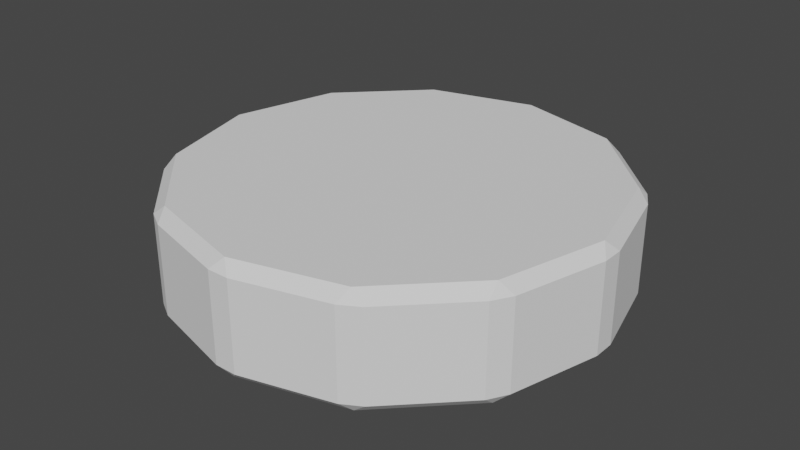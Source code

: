 # Source: Coin.blend  (saved by Blender 2.93.21; exported with 4.5.12 LTS)
import bpy
from mathutils import Matrix  # noqa: F401  (used for matrix-valued properties, if any)

bpy.ops.wm.read_factory_settings(use_empty=True)
scene = bpy.context.scene
scene.name = 'Scene'

# ---- collections
col_collection = bpy.data.collections.new('Collection'); scene.collection.children.link(col_collection)

# ---- world
world_world = bpy.data.worlds.new('World'); scene.world = world_world
world_world.use_nodes = True; world_world.node_tree.nodes.clear()
_N = world_world.node_tree.nodes; _L = world_world.node_tree.links
n0 = _N.new('ShaderNodeOutputWorld'); n0.name = 'World Output'; n0.location = (300, 300)
n1 = _N.new('ShaderNodeBackground'); n1.name = 'Background'; n1.location = (10, 300)
n1.inputs[0].default_value = (0.05088, 0.05088, 0.05088, 1.0)
_L.new(n1.outputs[0], n0.inputs[0])
n0.is_active_output = True
world_world.color = (0.05088, 0.05088, 0.05088)
world_world.use_sun_shadow = False
world_world.sun_shadow_jitter_overblur = 0.0

# ---- meshes
me_cylinder = bpy.data.meshes.new('Cylinder')
me_cylinder.from_pydata([(0.04741, 0.08212, 0.025), (0.05354, 0.08307, 0.02), (0.04517, 0.0879, 0.02), (0.00483, 0.09871, 0.02), (-0.00483, 0.09871, 0.02), (7.986e-11, 0.09482, 0.025), (0.08212, 0.04741, 0.025), (0.0879, 0.04517, 0.02), (0.08307, 0.05354, 0.02), (0.09482, -4.132e-09, 0.025), (0.09871, -0.00483, 0.02), (0.09871, 0.00483, 0.02), (0.08212, -0.04741, 0.025), (0.08307, -0.05354, 0.02), (0.0879, -0.04517, 0.02), (0.04741, -0.08212, 0.025), (0.04517, -0.0879, 0.02), (0.05354, -0.08307, 0.02), (-8.423e-09, -0.09482, 0.025), (-0.00483, -0.09871, 0.02), (0.00483, -0.09871, 0.02), (-0.04741, -0.08212, 0.025), (-0.05354, -0.08307, 0.02), (-0.04517, -0.0879, 0.02), (-0.08212, -0.04741, 0.025), (-0.0879, -0.04517, 0.02), (-0.08307, -0.05354, 0.02), (-0.09482, 1.192e-09, 0.025), (-0.09871, 0.00483, 0.02), (-0.09871, -0.00483, 0.02), (-0.08212, 0.04741, 0.025), (-0.08307, 0.05354, 0.02), (-0.0879, 0.04517, 0.02), (-0.04741, 0.08212, 0.025), (-0.04517, 0.0879, 0.02), (-0.05354, 0.08307, 0.02), (7.986e-11, 0.09482, -0.025), (-0.00483, 0.09871, -0.02), (0.00483, 0.09871, -0.02), (0.04517, 0.0879, -0.02), (0.05354, 0.08307, -0.02), (0.04741, 0.08212, -0.025), (0.08307, 0.05354, -0.02), (0.0879, 0.04517, -0.02), (0.08212, 0.04741, -0.025), (0.09871, 0.00483, -0.02), (0.09871, -0.00483, -0.02), (0.09482, -4.052e-09, -0.025), (0.0879, -0.04517, -0.02), (0.08307, -0.05354, -0.02), (0.08212, -0.04741, -0.025), (0.05354, -0.08307, -0.02), (0.04517, -0.0879, -0.02), (0.04741, -0.08212, -0.025), (0.00483, -0.09871, -0.02), (-0.00483, -0.09871, -0.02), (-8.423e-09, -0.09482, -0.025), (-0.04517, -0.0879, -0.02), (-0.05354, -0.08307, -0.02), (-0.04741, -0.08212, -0.025), (-0.08307, -0.05354, -0.02), (-0.0879, -0.04517, -0.02), (-0.08212, -0.04741, -0.025), (-0.09871, -0.00483, -0.02), (-0.09871, 0.00483, -0.02), (-0.09482, 1.192e-09, -0.025), (-0.0879, 0.04517, -0.02), (-0.08307, 0.05354, -0.02), (-0.08212, 0.04741, -0.025), (-0.05354, 0.08307, -0.02), (-0.04517, 0.0879, -0.02), (-0.04741, 0.08212, -0.025)], [], [(40, 1, 8, 42), (5, 33, 30, 27, 24, 21, 18, 15, 12, 9, 6, 0), (38, 3, 2, 39), (70, 34, 4, 37), (46, 10, 14, 48), (49, 13, 17, 51), (52, 16, 20, 54), (55, 19, 23, 57), (58, 22, 26, 60), (61, 25, 29, 63), (64, 28, 32, 66), (67, 31, 35, 69), (43, 7, 11, 45), (41, 44, 47, 50, 53, 56, 59, 62, 65, 68, 71, 36), (0, 1, 2), (3, 4, 5), (6, 7, 8), (9, 10, 11), (12, 13, 14), (15, 16, 17), (18, 19, 20), (21, 22, 23), (24, 25, 26), (27, 28, 29), (30, 31, 32), (33, 34, 35), (36, 37, 38), (39, 40, 41), (42, 43, 44), (45, 46, 47), (48, 49, 50), (51, 52, 53), (54, 55, 56), (57, 58, 59), (60, 61, 62), (63, 64, 65), (66, 67, 68), (69, 70, 71), (38, 39, 41, 36), (2, 3, 5, 0), (37, 4, 3, 38), (1, 40, 39, 2), (40, 42, 44, 41), (8, 1, 0, 6), (7, 43, 42, 8), (43, 45, 47, 44), (11, 7, 6, 9), (10, 46, 45, 11), (46, 48, 50, 47), (14, 10, 9, 12), (13, 49, 48, 14), (49, 51, 53, 50), (17, 13, 12, 15), (16, 52, 51, 17), (52, 54, 56, 53), (20, 16, 15, 18), (19, 55, 54, 20), (55, 57, 59, 56), (23, 19, 18, 21), (22, 58, 57, 23), (58, 60, 62, 59), (26, 22, 21, 24), (25, 61, 60, 26), (61, 63, 65, 62), (29, 25, 24, 27), (28, 64, 63, 29), (64, 66, 68, 65), (32, 28, 27, 30), (31, 67, 66, 32), (67, 69, 71, 68), (35, 31, 30, 33), (34, 70, 69, 35), (70, 37, 36, 71), (4, 34, 33, 5)])
_uv = me_cylinder.uv_layers.new(name='UVMap')
_uv.uv.foreach_set('vector', [0.9086, 0.55, 0.9086, 0.95, 0.8414, 0.95, 0.8414, 0.55, 0.002157, 1.0, 0.08118, 1.0, 0.1645, 1.0, 0.2478, 1.0, 0.3312, 1.0, 0.4145, 1.0, 0.4978, 1.0, 0.5812, 1.0, 0.6645, 1.0, 0.7478, 1.0, 0.8312, 1.0, 0.9145, 1.0, 0.992, 0.55, 0.992, 0.95, 0.9247, 0.95, 0.9247, 0.55, 0.07528, 0.55, 0.07528, 0.95, 0.008049, 0.95, 0.008049, 0.55, 0.742, 0.55, 0.742, 0.95, 0.6747, 0.95, 0.6747, 0.55, 0.6586, 0.55, 0.6586, 0.95, 0.5914, 0.95, 0.5914, 0.55, 0.5753, 0.55, 0.5753, 0.95, 0.508, 0.95, 0.508, 0.55, 0.492, 0.55, 0.492, 0.95, 0.4247, 0.95, 0.4247, 0.55, 0.4086, 0.55, 0.4086, 0.95, 0.3414, 0.95, 0.3414, 0.55, 0.3253, 0.55, 0.3253, 0.95, 0.258, 0.95, 0.258, 0.55, 0.242, 0.55, 0.242, 0.95, 0.1747, 0.95, 0.1747, 0.55, 0.1586, 0.55, 0.1586, 0.95, 0.09138, 0.95, 0.09138, 0.55, 0.8253, 0.55, 0.8253, 0.95, 0.758, 0.95, 0.758, 0.55, 0.9145, 0.5, 0.8355, 0.5, 0.7522, 0.5, 0.6688, 0.5, 0.5855, 0.5, 0.5022, 0.5, 0.4188, 0.5, 0.3355, 0.5, 0.2522, 0.5, 0.1688, 0.5, 0.08549, 0.5, 0.002157, 0.5, 0.9145, 1.0, 0.9167, 0.95, 0.9167, 0.95, 0.992, 0.95, 1.0, 0.95, 0.9978, 1.0, 0.8312, 1.0, 0.8333, 0.95, 0.8333, 0.95, 0.7478, 1.0, 0.742, 1.0, 0.75, 0.95, 0.6645, 1.0, 0.6586, 1.0, 0.6667, 0.95, 0.5812, 1.0, 0.5833, 0.95, 0.5833, 0.95, 0.4978, 1.0, 0.492, 1.0, 0.5, 0.95, 0.4145, 1.0, 0.4086, 1.0, 0.4167, 0.95, 0.3312, 1.0, 0.3253, 1.0, 0.3333, 0.95, 0.2478, 1.0, 0.242, 1.0, 0.25, 0.95, 0.1645, 1.0, 0.1667, 0.95, 0.1667, 0.95, 0.08118, 1.0, 0.07528, 1.0, 0.08333, 0.95, 0.002157, 0.5, 0.008049, 0.5, 7.451e-08, 0.55, 0.9247, 0.55, 0.9167, 0.55, 0.9188, 0.5, 0.8414, 0.55, 0.8333, 0.55, 0.8355, 0.5, 0.758, 0.55, 0.75, 0.55, 0.7522, 0.5, 0.6747, 0.55, 0.6667, 0.55, 0.6688, 0.5, 0.5914, 0.55, 0.5833, 0.55, 0.5855, 0.5, 0.508, 0.55, 0.5, 0.55, 0.5022, 0.5, 0.4247, 0.55, 0.4167, 0.55, 0.4188, 0.5, 0.3414, 0.55, 0.3333, 0.55, 0.3355, 0.5, 0.258, 0.55, 0.25, 0.55, 0.2522, 0.5, 0.1747, 0.55, 0.1667, 0.55, 0.1688, 0.5, 0.09138, 0.55, 0.08333, 0.55, 0.08549, 0.5, 0.992, 0.55, 0.9247, 0.55, 0.9188, 0.5, 0.9978, 0.5, 0.9247, 0.95, 0.992, 0.95, 0.9978, 1.0, 0.9188, 1.0, 0.008049, 0.55, 0.008049, 0.95, 7.451e-08, 0.95, 7.451e-08, 0.55, 0.9086, 0.95, 0.9086, 0.55, 0.9247, 0.55, 0.9247, 0.95, 0.9086, 0.55, 0.8414, 0.55, 0.8355, 0.5, 0.9145, 0.5, 0.8414, 0.95, 0.9086, 0.95, 0.9145, 1.0, 0.8355, 1.0, 0.8253, 0.95, 0.8253, 0.55, 0.8414, 0.55, 0.8414, 0.95, 0.8253, 0.55, 0.758, 0.55, 0.7522, 0.5, 0.8312, 0.5, 0.758, 0.95, 0.8253, 0.95, 0.8312, 1.0, 0.7522, 1.0, 0.742, 0.95, 0.742, 0.55, 0.758, 0.55, 0.758, 0.95, 0.742, 0.55, 0.6747, 0.55, 0.6688, 0.5, 0.7478, 0.5, 0.6747, 0.95, 0.742, 0.95, 0.7478, 1.0, 0.6688, 1.0, 0.6586, 0.95, 0.6586, 0.55, 0.6747, 0.55, 0.6747, 0.95, 0.6586, 0.55, 0.5914, 0.55, 0.5855, 0.5, 0.6645, 0.5, 0.5914, 0.95, 0.6586, 0.95, 0.6645, 1.0, 0.5855, 1.0, 0.5753, 0.95, 0.5753, 0.55, 0.5914, 0.55, 0.5914, 0.95, 0.5753, 0.55, 0.508, 0.55, 0.5022, 0.5, 0.5812, 0.5, 0.508, 0.95, 0.5753, 0.95, 0.5812, 1.0, 0.5022, 1.0, 0.492, 0.95, 0.492, 0.55, 0.508, 0.55, 0.508, 0.95, 0.492, 0.55, 0.4247, 0.55, 0.4188, 0.5, 0.4978, 0.5, 0.4247, 0.95, 0.492, 0.95, 0.4978, 1.0, 0.4188, 1.0, 0.4086, 0.95, 0.4086, 0.55, 0.4247, 0.55, 0.4247, 0.95, 0.4086, 0.55, 0.3414, 0.55, 0.3355, 0.5, 0.4145, 0.5, 0.3414, 0.95, 0.4086, 0.95, 0.4145, 1.0, 0.3355, 1.0, 0.3253, 0.95, 0.3253, 0.55, 0.3414, 0.55, 0.3414, 0.95, 0.3253, 0.55, 0.258, 0.55, 0.2522, 0.5, 0.3312, 0.5, 0.258, 0.95, 0.3253, 0.95, 0.3312, 1.0, 0.2522, 1.0, 0.242, 0.95, 0.242, 0.55, 0.258, 0.55, 0.258, 0.95, 0.242, 0.55, 0.1747, 0.55, 0.1688, 0.5, 0.2478, 0.5, 0.1747, 0.95, 0.242, 0.95, 0.2478, 1.0, 0.1688, 1.0, 0.1586, 0.95, 0.1586, 0.55, 0.1747, 0.55, 0.1747, 0.95, 0.1586, 0.55, 0.09138, 0.55, 0.08549, 0.5, 0.1645, 0.5, 0.09138, 0.95, 0.1586, 0.95, 0.1645, 1.0, 0.08549, 1.0, 0.07528, 0.95, 0.07528, 0.55, 0.09138, 0.55, 0.09138, 0.95, 0.07528, 0.55, 0.008049, 0.55, 0.002157, 0.5, 0.08118, 0.5, 0.008049, 0.95, 0.07528, 0.95, 0.08118, 1.0, 0.002157, 1.0])
me_cylinder.use_remesh_fix_poles = True
me_cylinder.use_remesh_preserve_attributes = False
me_cylinder.update()

# ---- objects
ob_cylinder = bpy.data.objects.new('Cylinder', me_cylinder)

# ---- transforms, parenting, visibility, modifiers, constraints
ob_cylinder.location = (0.0, 0.0, 0.0)

# ---- collection membership
col_collection.objects.link(ob_cylinder)

# ---- scene / render settings (as saved in the file)
scene.frame_start = 1; scene.frame_end = 250; scene.frame_set(1)
scene.render.engine = 'BLENDER_EEVEE_NEXT'
scene.cycles.use_denoising = False
scene.cycles.samples = 128
scene.cycles.sampling_pattern = 'TABULATED_SOBOL'
scene.cycles.use_adaptive_sampling = False
scene.cycles.use_light_tree = False
scene.view_settings.view_transform = 'Filmic'
bpy.context.view_layer.update()

# ---- added for rendering (the .blend has no active camera and no usable light): camera, sun
cam_auto = bpy.data.cameras.new('AutoCamera')
cam_auto.lens = 50.0
cam_auto.sensor_width = 36.0
cam_auto.clip_end = 1000.0
ob_auto_camera = bpy.data.objects.new('AutoCamera', cam_auto)
scene.collection.objects.link(ob_auto_camera)
ob_auto_camera.location = (0.262416, -0.3149, 0.209933)
ob_auto_camera.rotation_euler = (1.09748, -7.21219e-08, 0.694738)
scene.camera = ob_auto_camera
light_auto_sun = bpy.data.lights.new('AutoSun', 'SUN')
light_auto_sun.energy = 3.0
light_auto_sun.angle = 0.0523599
ob_auto_sun = bpy.data.objects.new('AutoSun', light_auto_sun)
scene.collection.objects.link(ob_auto_sun)
ob_auto_sun.rotation_euler = (0.872665, 0.174533, 0.523599)
bpy.context.view_layer.update()
